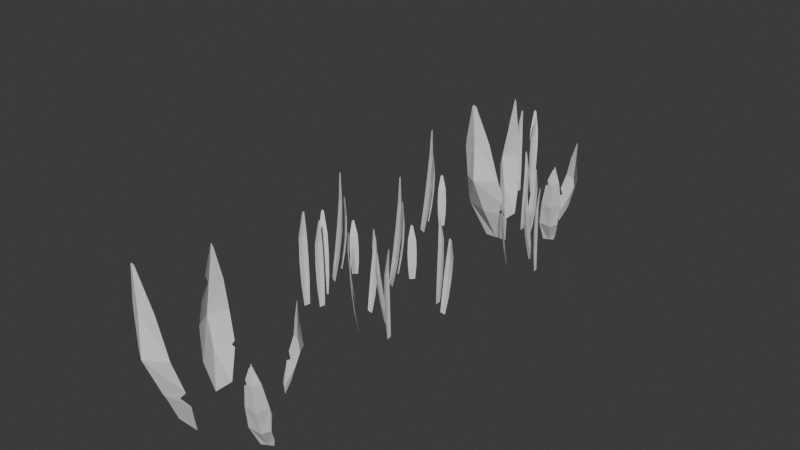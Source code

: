 # Source: grass.blend  (saved by Blender 4.1.24; exported with 4.5.12 LTS)
import bpy
from mathutils import Matrix  # noqa: F401  (used for matrix-valued properties, if any)

bpy.ops.wm.read_factory_settings(use_empty=True)
scene = bpy.context.scene
scene.name = 'Scene'

# ---- collections
col_collection = bpy.data.collections.new('Collection'); scene.collection.children.link(col_collection)
col_collection_2 = bpy.data.collections.new('Collection 2'); scene.collection.children.link(col_collection_2)
col_collection_3 = bpy.data.collections.new('Collection 3'); scene.collection.children.link(col_collection_3)

# ---- materials (node trees are filled in below, after node groups)
mat_material_001 = bpy.data.materials.new('Material.001')
mat_material_001.use_transparent_shadow = False
mat_material_003 = bpy.data.materials.new('Material.003')
mat_material_003.use_transparent_shadow = False
mat_material_004 = bpy.data.materials.new('Material.004')
mat_material_004.use_transparent_shadow = False
mat_material_005 = bpy.data.materials.new('Material.005')
mat_material_005.use_transparent_shadow = False

# ---- material node trees

# ---- world
world_world = bpy.data.worlds.new('World'); scene.world = world_world
world_world.use_nodes = True; world_world.node_tree.nodes.clear()
_N = world_world.node_tree.nodes; _L = world_world.node_tree.links
n0 = _N.new('ShaderNodeOutputWorld'); n0.name = 'World Output'; n0.location = (300, 300)
n1 = _N.new('ShaderNodeBackground'); n1.name = 'Background'; n1.location = (10, 300)
n1.inputs[0].default_value = (0.05088, 0.05088, 0.05088, 1.0)
_L.new(n1.outputs[0], n0.inputs[0])
n0.is_active_output = True
world_world.color = (0.05088, 0.05088, 0.05088)
world_world.use_sun_shadow = False
world_world.sun_shadow_jitter_overblur = 0.0

# ---- meshes
me_plane = bpy.data.meshes.new('Plane')
me_plane.from_pydata([(-1.0, -0.1381, 0.02194), (1.0, -0.02774, 0.03025), (-1.0, 0.1381, 0.02194), (1.0, 0.02774, 0.03025), (4.021e-09, -0.2461, 0.09198), (4.021e-09, 0.2461, 0.09198), (-0.5, -0.2674, 0.05642), (0.5, 0.1631, 0.05777), (-1.0, 0.0, 0.02194), (1.063, 0.0, 0.03025), (9.867e-09, 0.0, 0.2257), (-0.5, 0.0, 0.1587), (0.5, 0.0, 0.1335), (0.6559, -0.1209, 0.04919), (0.5, -0.01636, 0.1259), (0.3408, -0.1895, 0.06866), (-0.5455, 0.2557, 0.05328), (-0.5, 0.2234, 0.07327), (-0.453, 0.2654, 0.05976), (-1.035, -0.3982, -1.285), (-1.034, -0.4407, -1.215), (-0.9024, -0.4356, -1.341), (-0.6657, -0.5513, -1.424), (-0.667, -0.5545, -1.426), (-0.6824, -0.6548, -1.349), (-0.6669, -0.5545, -1.426), (-0.3871, -0.577, -1.481), (-0.2623, -0.6276, -1.508), (0.1416, -0.7445, -1.526), (-0.2914, -0.7757, -1.427), (-0.2595, -0.779, -1.258), (0.1216, -0.8443, -1.473), (0.3992, -0.8475, -1.478), (0.1339, -0.8487, -1.403), (0.09216, -0.8364, -1.347), (0.191, -0.8459, -1.38), (0.3801, -0.8502, -1.46), (0.4594, -0.8573, -1.504), (-0.6554, -0.6765, -1.177), (-1.033, -0.4831, -1.145), (-0.9602, 0.5191, -0.5165), (-0.9728, 0.4452, -0.608), (-0.6854, 0.6095, -0.5114), (-0.6325, 0.5988, -0.5891), (-0.5557, 0.6373, -0.5289), (-0.6545, 0.5415, -0.7296), (-0.6689, 0.3446, -0.8647), (-0.331, 0.6098, -0.8291), (-0.2941, 0.6629, -0.6045), (0.01493, 0.5563, -0.8335), (-0.3357, 0.4843, -0.8897), (-0.3357, 0.4843, -0.8897), (-0.3357, 0.4843, -0.8897), (-0.07216, 0.4252, -0.9172), (0.006749, 0.4328, -0.9132), (0.3562, 0.4995, -0.8652), (0.3708, 0.515, -0.8489), (0.3612, 0.5292, -0.8284), (0.03644, 0.6075, -0.6971), (-0.5968, 0.3566, -0.8791), (-0.9854, 0.3713, -0.6995), (-0.9101, -0.8852, -0.5014), (-0.9311, -0.8627, -0.306), (-0.4507, -1.008, -0.5894), (-0.3622, -1.063, -0.4703), (-0.2338, -1.063, -0.5896), (-0.3989, -1.108, -0.2206), (-0.4231, -0.9505, 0.1465), (0.1419, -1.293, -0.1412), (0.2035, -1.167, -0.5059), (0.7202, -1.221, -0.08719), (0.134, -1.17, 0.05664), (0.1339, -1.17, 0.05668), (0.134, -1.17, 0.05668), (0.5746, -1.111, 0.1484), (0.7065, -1.119, 0.136), (1.291, -1.17, 0.008445), (1.315, -1.177, -0.02833), (1.299, -1.179, -0.07006), (0.7561, -1.172, -0.3255), (-0.3024, -0.9803, 0.1561), (-0.9521, -0.8403, -0.1106)], [], [(12, 9, 3, 7), (11, 10, 5, 18, 17), (10, 12, 7, 5), (0, 6, 11, 8), (6, 4, 10, 11), (4, 15, 14, 12, 10), (14, 13, 1, 9, 12), (8, 11, 17, 16, 2), (19, 21, 22, 23, 24, 20), (23, 25, 26, 27, 29, 24), (27, 28, 31, 29), (29, 31, 33, 34, 30), (24, 29, 30, 38), (28, 37, 32, 31), (31, 32, 36, 35, 33), (20, 24, 38, 39), (40, 42, 43, 45, 41), (43, 44, 48, 47, 45), (41, 45, 46, 60), (45, 47, 50, 51, 59, 46), (48, 58, 49, 47), (47, 49, 54, 53, 52, 50), (49, 56, 55, 54), (58, 57, 56, 49), (61, 63, 64, 66, 62), (64, 65, 69, 68, 66), (62, 66, 67, 81), (66, 68, 71, 72, 80, 67), (69, 79, 70, 68), (68, 70, 75, 74, 73, 71), (70, 77, 76, 75), (79, 78, 77, 70)])
me_plane.polygons.foreach_set('material_index', [0, 0, 0, 0, 0, 0, 0, 0, 0, 0, 0, 0, 0, 0, 0, 0, 0, 0, 0, 0, 0, 0, 0, 0, 1, 1, 1, 1, 1, 1, 1, 1])
_uv = me_plane.uv_layers.new(name='UVMap')
_uv.uv.foreach_set('vector', [0.75, 0.5, 1.0, 0.5, 1.0, 1.0, 0.75, 1.0, 0.25, 0.5, 0.5, 0.5, 0.5, 1.0, 0.2735, 1.0, 0.25, 0.9177, 0.5, 0.5, 0.75, 0.5, 0.75, 1.0, 0.5, 1.0, 0.0, 0.0, 0.25, 0.0, 0.25, 0.5, 0.0, 0.5, 0.25, 0.0, 0.5, 0.0, 0.5, 0.5, 0.25, 0.5, 0.5, 0.0, 0.6704, 0.0, 0.75, 0.4498, 0.75, 0.5, 0.5, 0.5, 0.75, 0.4498, 0.828, 0.0, 1.0, 0.0, 1.0, 0.5, 0.75, 0.5, 0.0, 0.5, 0.25, 0.5, 0.25, 0.9177, 0.2272, 1.0, 0.0, 1.0, 0.0, 0.0, 0.0873, 0.0, 0.25, 0.1286, 0.25, 0.1287, 0.25, 0.5, 0.0, 0.5, 0.25, 0.1287, 0.25, 0.1286, 0.4179, 0.0, 0.5, 0.0, 0.5, 0.5, 0.25, 0.5, 0.5, 0.0, 0.75, 0.0, 0.75, 0.5, 0.5, 0.5, 0.5, 0.5, 0.75, 0.5, 0.75, 0.8201, 0.7182, 1.0, 0.5, 1.0, 0.25, 0.5, 0.5, 0.5, 0.5, 1.0, 0.25, 1.0, 0.75, 0.0, 1.0, 0.0, 1.0, 0.5, 0.75, 0.5, 0.75, 0.5, 1.0, 0.5, 1.0, 1.0, 0.8002, 1.0, 0.75, 0.8201, 0.0, 0.5, 0.25, 0.5, 0.25, 1.0, 0.0, 1.0, 0.0, 0.0, 0.2021, 0.0, 0.25, 0.1797, 0.25, 0.5, 0.0, 0.5, 0.25, 0.1797, 0.2995, 0.0, 0.5, 0.0, 0.5, 0.5, 0.25, 0.5, 0.0, 0.5, 0.25, 0.5, 0.25, 1.0, 0.0, 1.0, 0.25, 0.5, 0.5, 0.5, 0.5, 0.7981, 0.5, 0.7982, 0.3047, 1.0, 0.25, 1.0, 0.5, 0.0, 0.75, 0.0, 0.75, 0.5, 0.5, 0.5, 0.5, 0.5, 0.75, 0.5, 0.75, 1.0, 0.6929, 1.0, 0.5, 0.7982, 0.5, 0.7981, 0.75, 0.5, 1.0, 0.5, 1.0, 1.0, 0.75, 1.0, 0.75, 0.0, 1.0, 0.0, 1.0, 0.5, 0.75, 0.5, 0.0, 0.0, 0.2021, 0.0, 0.25, 0.1797, 0.25, 0.5, 0.0, 0.5, 0.25, 0.1797, 0.2995, 0.0, 0.5, 0.0, 0.5, 0.5, 0.25, 0.5, 0.0, 0.5, 0.25, 0.5, 0.25, 1.0, 0.0, 1.0, 0.25, 0.5, 0.5, 0.5, 0.5, 0.7981, 0.5, 0.7982, 0.3047, 1.0, 0.25, 1.0, 0.5, 0.0, 0.75, 0.0, 0.75, 0.5, 0.5, 0.5, 0.5, 0.5, 0.75, 0.5, 0.75, 1.0, 0.6929, 1.0, 0.5, 0.7982, 0.5, 0.7981, 0.75, 0.5, 1.0, 0.5, 1.0, 1.0, 0.75, 1.0, 0.75, 0.0, 1.0, 0.0, 1.0, 0.5, 0.75, 0.5])
me_plane.materials.append(mat_material_001)
me_plane.materials.append(mat_material_003)
me_plane.update()
me_plane_003 = bpy.data.meshes.new('Plane.003')
me_plane_003.from_pydata([(-0.1, -0.002779, 0.0007654), (0.1, -0.006763, 0.0), (-0.1, 0.002779, 0.0007654), (0.1, 0.006763, 0.0), (-2.057e-10, -0.0107, 0.004707), (-2.057e-10, 0.0107, 0.004707), (-0.05, 0.009472, 0.005343), (-0.05, -0.009472, 0.005343), (0.05, -0.009874, 0.003038), (0.05, 0.009874, 0.003038), (-0.1045, -2.184e-06, 0.0007654), (0.1, -2.184e-06, 0.0), (-2.709e-10, -2.184e-06, 0.006198), (-0.05, -2.184e-06, 0.006833), (0.05, -2.184e-06, 0.004528), (-0.03491, 0.03816, 0.004887), (0.1002, 0.03205, 0.002998), (-0.03499, 0.0408, 0.00047), (0.1, 0.03847, -0.007749), (0.03289, 0.03517, 0.01036), (0.03257, 0.04532, -0.006634), (-0.001168, 0.04609, -0.004223), (-0.0008857, 0.0371, 0.01083), (0.0666, 0.03352, 0.007861), (0.0663, 0.04289, -0.00783), (-0.03801, 0.03957, 0.002788), (0.1001, 0.03526, -0.002373), (0.03278, 0.04123, 0.002457), (-0.0009787, 0.04258, 0.003896), (0.0665, 0.03919, 0.0006079), (-0.06979, -0.01149, 0.03941), (0.1024, -0.02461, 0.03763), (-0.06979, -0.0108, 0.03396), (0.1024, -0.02294, 0.02437), (0.01676, -0.01377, 0.04436), (0.01678, -0.01113, 0.02339), (-0.02622, -0.008961, 0.02682), (-0.02624, -0.0136, 0.04585), (0.05965, -0.01815, 0.04199), (0.05966, -0.01571, 0.02263), (-0.07369, -0.01067, 0.03674), (0.1024, -0.02378, 0.03101), (0.01693, -0.01116, 0.03404), (-0.02607, -0.008841, 0.03627), (0.05982, -0.01564, 0.03248), (-0.06979, -0.1943, -0.07212), (0.1024, -0.1841, -0.06367), (-0.06979, -0.1977, -0.06785), (0.1024, -0.1925, -0.0533), (0.01676, -0.1897, -0.07512), (0.01678, -0.203, -0.05871), (-0.02622, -0.2031, -0.06277), (-0.02624, -0.1891, -0.07647), (0.05965, -0.1873, -0.07079), (0.05966, -0.1996, -0.05565), (-0.07369, -0.1964, -0.07028), (0.1024, -0.1883, -0.05849), (0.01693, -0.1974, -0.06774), (-0.02607, -0.1982, -0.07086), (0.05982, -0.1944, -0.06404), (-0.06979, -0.1528, -0.03964), (0.1024, -0.1307, -0.03703), (-0.06979, -0.1544, -0.0344), (0.1024, -0.1347, -0.02427), (0.01676, -0.1436, -0.04505), (0.01678, -0.1499, -0.02488), (-0.02622, -0.1552, -0.02774), (-0.02624, -0.1496, -0.0456), (0.05965, -0.1374, -0.04229), (0.05966, -0.1433, -0.02367), (-0.07369, -0.1541, -0.03716), (0.1024, -0.1327, -0.03065), (0.01693, -0.148, -0.03535), (-0.02607, -0.1536, -0.03706), (0.05982, -0.1416, -0.03338), (-0.1, -0.168, 0.006994), (0.1, -0.164, 0.007041), (-0.1, -0.1735, 0.00798), (0.1, -0.1773, 0.00944), (1.676e-08, -0.1609, 0.001711), (1.676e-08, -0.182, 0.005505), (-0.05, -0.1809, 0.004662), (-0.05, -0.1622, 0.001302), (0.05, -0.1614, 0.003499), (0.05, -0.1809, 0.007002), (-0.1045, -0.1707, 0.007487), (0.1, -0.1706, 0.00824), (1.676e-08, -0.1717, 0.00214), (-0.05, -0.1718, 0.001515), (0.05, -0.1714, 0.003783), (-0.1, -0.164, -0.1811), (0.1, -0.1601, -0.1797), (-0.1, -0.1695, -0.1819), (0.1, -0.1735, -0.1818), (1.796e-08, -0.1555, -0.1838), (1.835e-08, -0.1767, -0.187), (-0.05, -0.1754, -0.1875), (-0.05, -0.1567, -0.1846), (0.05, -0.1566, -0.1823), (0.05, -0.1761, -0.1853), (-0.1045, -0.1667, -0.1815), (0.1, -0.1668, -0.1808), (1.826e-08, -0.1659, -0.1869), (-0.05, -0.1658, -0.1875), (0.05, -0.1661, -0.1852), (-0.1135, -0.1746, -0.2153), (0.1048, -0.1705, -0.2138), (-0.1135, -0.1806, -0.2162), (0.1048, -0.1851, -0.216), (-0.004335, -0.1654, -0.2182), (-0.004335, -0.1885, -0.2218), (-0.05891, -0.1871, -0.2223), (-0.05891, -0.1667, -0.2191), (0.05024, -0.1666, -0.2165), (0.05024, -0.1879, -0.2198), (-0.1184, -0.1776, -0.2157), (0.1048, -0.1778, -0.2149), (-0.004335, -0.1767, -0.2216), (-0.05891, -0.1766, -0.2223), (0.05024, -0.177, -0.2198), (-0.1, -0.1283, -0.2122), (0.1, -0.1301, -0.2159), (-0.1, -0.125, -0.2078), (0.1, -0.122, -0.2051), (2.739e-08, -0.1362, -0.2162), (2.535e-08, -0.1234, -0.1991), (-0.05, -0.1246, -0.1997), (-0.05, -0.136, -0.2148), (0.05, -0.1344, -0.2165), (0.05, -0.1226, -0.2008), (-0.1045, -0.1267, -0.21), (0.1, -0.1261, -0.2105), (2.62e-08, -0.131, -0.2068), (-0.05, -0.1315, -0.2064), (0.05, -0.1297, -0.2078), (-0.152, 0.01188, -0.1129), (0.1039, -0.005706, -0.1217), (-0.1519, 0.01548, -0.1202), (0.104, 0.003059, -0.1395), (-0.02333, 0.00627, -0.107), (-0.0233, 0.02013, -0.1352), (-0.0872, 0.02152, -0.1293), (-0.08723, 0.005791, -0.1048), (0.04041, 0.001267, -0.1124), (0.04044, 0.01406, -0.1385), (-0.1577, 0.01432, -0.1162), (0.1039, -0.001325, -0.1306), (-0.02308, 0.01493, -0.1202), (-0.08698, 0.01712, -0.116), (0.04066, 0.009398, -0.1246), (-0.03491, 0.03686, -0.1066), (0.1002, 0.04028, -0.112), (-0.03499, 0.04044, -0.1029), (0.1, 0.04898, -0.103), (0.03289, 0.03236, -0.1109), (0.03257, 0.04611, -0.09665), (-0.001168, 0.04358, -0.09654), (-0.0008856, 0.0314, -0.1092), (0.0666, 0.0352, -0.1118), (0.0663, 0.0479, -0.09868), (-0.03801, 0.03852, -0.1047), (0.1001, 0.04463, -0.1075), (0.03278, 0.03841, -0.103), (-0.0009787, 0.03666, -0.102), (0.0665, 0.04072, -0.1045), (-0.06979, 0.05817, -0.1455), (0.1024, 0.04505, -0.1473), (-0.06979, 0.05886, -0.151), (0.1024, 0.04672, -0.1605), (0.01676, 0.05589, -0.1405), (0.01678, 0.05853, -0.1615), (-0.02622, 0.0607, -0.1581), (-0.02624, 0.05606, -0.1391), (0.05965, 0.05151, -0.1429), (0.05966, 0.05395, -0.1623), (-0.07369, 0.05899, -0.1482), (0.1024, 0.04589, -0.1539), (0.01693, 0.0585, -0.1509), (-0.02607, 0.06082, -0.1486), (0.05982, 0.05402, -0.1524), (-0.06979, -0.07887, -0.1127), (0.1024, -0.05683, -0.1101), (-0.06979, -0.08051, -0.1074), (0.1024, -0.06083, -0.09732), (0.01676, -0.0697, -0.1181), (0.01678, -0.07602, -0.09793), (-0.02622, -0.08124, -0.1008), (-0.02624, -0.07564, -0.1187), (0.05965, -0.0635, -0.1153), (0.05966, -0.06933, -0.09673), (-0.07369, -0.08014, -0.1102), (0.1024, -0.05883, -0.1037), (0.01693, -0.0741, -0.1084), (-0.02607, -0.07968, -0.1101), (0.05982, -0.06765, -0.1064), (-0.06979, -0.1204, -0.1452), (0.1024, -0.1101, -0.1367), (-0.06979, -0.1238, -0.1409), (0.1024, -0.1186, -0.1264), (0.01676, -0.1158, -0.1482), (0.01678, -0.1291, -0.1318), (-0.02622, -0.1292, -0.1358), (-0.02624, -0.1152, -0.1495), (0.05965, -0.1133, -0.1438), (0.05966, -0.1256, -0.1287), (-0.07369, -0.1225, -0.1433), (0.1024, -0.1144, -0.1315), (0.01693, -0.1235, -0.1408), (-0.02607, -0.1243, -0.1439), (0.05982, -0.1205, -0.1371), (-0.06979, -0.1043, -0.08254), (0.1024, -0.1175, -0.08431), (-0.06979, -0.1037, -0.08799), (0.1024, -0.1158, -0.09757), (0.01676, -0.1066, -0.07758), (0.01678, -0.104, -0.09855), (-0.02622, -0.1018, -0.09512), (-0.02624, -0.1065, -0.0761), (0.05965, -0.111, -0.07995), (0.05966, -0.1086, -0.09931), (-0.07369, -0.1035, -0.0852), (0.1024, -0.1166, -0.09094), (0.01693, -0.104, -0.0879), (-0.02607, -0.1017, -0.08567), (0.05982, -0.1085, -0.08947), (-0.03491, -0.0269, -0.2191), (0.1002, -0.02348, -0.2245), (-0.03499, -0.02332, -0.2154), (0.1, -0.01478, -0.2155), (0.03289, -0.0314, -0.2234), (0.03257, -0.01765, -0.2092), (-0.001168, -0.02017, -0.2091), (-0.0008857, -0.03235, -0.2217), (0.0666, -0.02855, -0.2244), (0.0663, -0.01586, -0.2112), (-0.03801, -0.02524, -0.2172), (0.1001, -0.01913, -0.22), (0.03278, -0.02535, -0.2155), (-0.0009787, -0.02709, -0.2146), (0.0665, -0.02304, -0.217), (-0.06979, -0.005586, -0.258), (0.1024, -0.01871, -0.2598), (-0.06979, -0.004899, -0.2635), (0.1024, -0.01704, -0.2731), (0.01676, -0.007867, -0.2531), (0.01678, -0.005224, -0.274), (-0.02622, -0.003055, -0.2706), (-0.02624, -0.007698, -0.2516), (0.05965, -0.01224, -0.2554), (0.05966, -0.009805, -0.2748), (-0.07369, -0.004767, -0.2607), (0.1024, -0.01787, -0.2664), (0.01693, -0.005255, -0.2634), (-0.02607, -0.002935, -0.2612), (0.05982, -0.009735, -0.265), (-0.152, -0.05188, -0.2254), (0.1039, -0.06946, -0.2342), (-0.1519, -0.04828, -0.2327), (0.104, -0.0607, -0.252), (-0.02333, -0.05749, -0.2195), (-0.0233, -0.04363, -0.2477), (-0.0872, -0.04224, -0.2418), (-0.08723, -0.05797, -0.2174), (0.04041, -0.06249, -0.225), (0.04044, -0.0497, -0.251), (-0.1577, -0.04944, -0.2287), (0.1039, -0.06508, -0.2431), (-0.02308, -0.04882, -0.2328), (-0.08698, -0.04664, -0.2285), (0.04066, -0.05436, -0.2371)], [], [(14, 11, 3, 9), (13, 12, 5, 6), (10, 13, 6, 2), (12, 14, 9, 5), (4, 8, 14, 12), (0, 7, 13, 10), (7, 4, 12, 13), (8, 1, 11, 14), (29, 26, 18, 24), (28, 27, 20, 21), (25, 28, 21, 17), (27, 29, 24, 20), (19, 23, 29, 27), (15, 22, 28, 25), (22, 19, 27, 28), (23, 16, 26, 29), (44, 41, 33, 39), (43, 42, 35, 36), (40, 43, 36, 32), (42, 44, 39, 35), (34, 38, 44, 42), (30, 37, 43, 40), (37, 34, 42, 43), (38, 31, 41, 44), (59, 56, 48, 54), (58, 57, 50, 51), (55, 58, 51, 47), (57, 59, 54, 50), (49, 53, 59, 57), (45, 52, 58, 55), (52, 49, 57, 58), (53, 46, 56, 59), (74, 71, 63, 69), (73, 72, 65, 66), (70, 73, 66, 62), (72, 74, 69, 65), (64, 68, 74, 72), (60, 67, 73, 70), (67, 64, 72, 73), (68, 61, 71, 74), (89, 86, 78, 84), (88, 87, 80, 81), (85, 88, 81, 77), (87, 89, 84, 80), (79, 83, 89, 87), (75, 82, 88, 85), (82, 79, 87, 88), (83, 76, 86, 89), (104, 101, 93, 99), (103, 102, 95, 96), (100, 103, 96, 92), (102, 104, 99, 95), (94, 98, 104, 102), (90, 97, 103, 100), (97, 94, 102, 103), (98, 91, 101, 104), (119, 116, 108, 114), (118, 117, 110, 111), (115, 118, 111, 107), (117, 119, 114, 110), (109, 113, 119, 117), (105, 112, 118, 115), (112, 109, 117, 118), (113, 106, 116, 119), (134, 131, 123, 129), (133, 132, 125, 126), (130, 133, 126, 122), (132, 134, 129, 125), (124, 128, 134, 132), (120, 127, 133, 130), (127, 124, 132, 133), (128, 121, 131, 134), (149, 146, 138, 144), (148, 147, 140, 141), (145, 148, 141, 137), (147, 149, 144, 140), (139, 143, 149, 147), (135, 142, 148, 145), (142, 139, 147, 148), (143, 136, 146, 149), (164, 161, 153, 159), (163, 162, 155, 156), (160, 163, 156, 152), (162, 164, 159, 155), (154, 158, 164, 162), (150, 157, 163, 160), (157, 154, 162, 163), (158, 151, 161, 164), (179, 176, 168, 174), (178, 177, 170, 171), (175, 178, 171, 167), (177, 179, 174, 170), (169, 173, 179, 177), (165, 172, 178, 175), (172, 169, 177, 178), (173, 166, 176, 179), (194, 191, 183, 189), (193, 192, 185, 186), (190, 193, 186, 182), (192, 194, 189, 185), (184, 188, 194, 192), (180, 187, 193, 190), (187, 184, 192, 193), (188, 181, 191, 194), (209, 206, 198, 204), (208, 207, 200, 201), (205, 208, 201, 197), (207, 209, 204, 200), (199, 203, 209, 207), (195, 202, 208, 205), (202, 199, 207, 208), (203, 196, 206, 209), (224, 221, 213, 219), (223, 222, 215, 216), (220, 223, 216, 212), (222, 224, 219, 215), (214, 218, 224, 222), (210, 217, 223, 220), (217, 214, 222, 223), (218, 211, 221, 224), (239, 236, 228, 234), (238, 237, 230, 231), (235, 238, 231, 227), (237, 239, 234, 230), (229, 233, 239, 237), (225, 232, 238, 235), (232, 229, 237, 238), (233, 226, 236, 239), (254, 251, 243, 249), (253, 252, 245, 246), (250, 253, 246, 242), (252, 254, 249, 245), (244, 248, 254, 252), (240, 247, 253, 250), (247, 244, 252, 253), (248, 241, 251, 254), (269, 266, 258, 264), (268, 267, 260, 261), (265, 268, 261, 257), (267, 269, 264, 260), (259, 263, 269, 267), (255, 262, 268, 265), (262, 259, 267, 268), (263, 256, 266, 269)])
_uv = me_plane_003.uv_layers.new(name='UVMap')
_uv.uv.foreach_set('vector', [0.75, 0.5, 1.0, 0.5, 1.0, 1.0, 0.75, 1.0, 0.25, 0.5, 0.5, 0.5, 0.5, 1.0, 0.25, 1.0, 0.0, 0.5, 0.25, 0.5, 0.25, 1.0, 0.0, 1.0, 0.5, 0.5, 0.75, 0.5, 0.75, 1.0, 0.5, 1.0, 0.5, 0.0, 0.75, 0.0, 0.75, 0.5, 0.5, 0.5, 0.0, 0.0, 0.25, 0.0, 0.25, 0.5, 0.0, 0.5, 0.25, 0.0, 0.5, 0.0, 0.5, 0.5, 0.25, 0.5, 0.75, 0.0, 1.0, 0.0, 1.0, 0.5, 0.75, 0.5, 0.75, 0.5, 1.0, 0.5, 1.0, 1.0, 0.75, 1.0, 0.25, 0.5, 0.5, 0.5, 0.5, 1.0, 0.25, 1.0, 0.0, 0.5, 0.25, 0.5, 0.25, 1.0, 0.0, 1.0, 0.5, 0.5, 0.75, 0.5, 0.75, 1.0, 0.5, 1.0, 0.5, 0.0, 0.75, 0.0, 0.75, 0.5, 0.5, 0.5, 0.0, 0.0, 0.25, 0.0, 0.25, 0.5, 0.0, 0.5, 0.25, 0.0, 0.5, 0.0, 0.5, 0.5, 0.25, 0.5, 0.75, 0.0, 1.0, 0.0, 1.0, 0.5, 0.75, 0.5, 0.75, 0.5, 1.0, 0.5, 1.0, 1.0, 0.75, 1.0, 0.25, 0.5, 0.5, 0.5, 0.5, 1.0, 0.25, 1.0, 0.0, 0.5, 0.25, 0.5, 0.25, 1.0, 0.0, 1.0, 0.5, 0.5, 0.75, 0.5, 0.75, 1.0, 0.5, 1.0, 0.5, 0.0, 0.75, 0.0, 0.75, 0.5, 0.5, 0.5, 0.0, 0.0, 0.25, 0.0, 0.25, 0.5, 0.0, 0.5, 0.25, 0.0, 0.5, 0.0, 0.5, 0.5, 0.25, 0.5, 0.75, 0.0, 1.0, 0.0, 1.0, 0.5, 0.75, 0.5, 0.75, 0.5, 1.0, 0.5, 1.0, 1.0, 0.75, 1.0, 0.25, 0.5, 0.5, 0.5, 0.5, 1.0, 0.25, 1.0, 0.0, 0.5, 0.25, 0.5, 0.25, 1.0, 0.0, 1.0, 0.5, 0.5, 0.75, 0.5, 0.75, 1.0, 0.5, 1.0, 0.5, 0.0, 0.75, 0.0, 0.75, 0.5, 0.5, 0.5, 0.0, 0.0, 0.25, 0.0, 0.25, 0.5, 0.0, 0.5, 0.25, 0.0, 0.5, 0.0, 0.5, 0.5, 0.25, 0.5, 0.75, 0.0, 1.0, 0.0, 1.0, 0.5, 0.75, 0.5, 0.75, 0.5, 1.0, 0.5, 1.0, 1.0, 0.75, 1.0, 0.25, 0.5, 0.5, 0.5, 0.5, 1.0, 0.25, 1.0, 0.0, 0.5, 0.25, 0.5, 0.25, 1.0, 0.0, 1.0, 0.5, 0.5, 0.75, 0.5, 0.75, 1.0, 0.5, 1.0, 0.5, 0.0, 0.75, 0.0, 0.75, 0.5, 0.5, 0.5, 0.0, 0.0, 0.25, 0.0, 0.25, 0.5, 0.0, 0.5, 0.25, 0.0, 0.5, 0.0, 0.5, 0.5, 0.25, 0.5, 0.75, 0.0, 1.0, 0.0, 1.0, 0.5, 0.75, 0.5, 0.75, 0.5, 1.0, 0.5, 1.0, 1.0, 0.75, 1.0, 0.25, 0.5, 0.5, 0.5, 0.5, 1.0, 0.25, 1.0, 0.0, 0.5, 0.25, 0.5, 0.25, 1.0, 0.0, 1.0, 0.5, 0.5, 0.75, 0.5, 0.75, 1.0, 0.5, 1.0, 0.5, 0.0, 0.75, 0.0, 0.75, 0.5, 0.5, 0.5, 0.0, 0.0, 0.25, 0.0, 0.25, 0.5, 0.0, 0.5, 0.25, 0.0, 0.5, 0.0, 0.5, 0.5, 0.25, 0.5, 0.75, 0.0, 1.0, 0.0, 1.0, 0.5, 0.75, 0.5, 0.75, 0.5, 1.0, 0.5, 1.0, 1.0, 0.75, 1.0, 0.25, 0.5, 0.5, 0.5, 0.5, 1.0, 0.25, 1.0, 0.0, 0.5, 0.25, 0.5, 0.25, 1.0, 0.0, 1.0, 0.5, 0.5, 0.75, 0.5, 0.75, 1.0, 0.5, 1.0, 0.5, 0.0, 0.75, 0.0, 0.75, 0.5, 0.5, 0.5, 0.0, 0.0, 0.25, 0.0, 0.25, 0.5, 0.0, 0.5, 0.25, 0.0, 0.5, 0.0, 0.5, 0.5, 0.25, 0.5, 0.75, 0.0, 1.0, 0.0, 1.0, 0.5, 0.75, 0.5, 0.75, 0.5, 1.0, 0.5, 1.0, 1.0, 0.75, 1.0, 0.25, 0.5, 0.5, 0.5, 0.5, 1.0, 0.25, 1.0, 0.0, 0.5, 0.25, 0.5, 0.25, 1.0, 0.0, 1.0, 0.5, 0.5, 0.75, 0.5, 0.75, 1.0, 0.5, 1.0, 0.5, 0.0, 0.75, 0.0, 0.75, 0.5, 0.5, 0.5, 0.0, 0.0, 0.25, 0.0, 0.25, 0.5, 0.0, 0.5, 0.25, 0.0, 0.5, 0.0, 0.5, 0.5, 0.25, 0.5, 0.75, 0.0, 1.0, 0.0, 1.0, 0.5, 0.75, 0.5, 0.75, 0.5, 1.0, 0.5, 1.0, 1.0, 0.75, 1.0, 0.25, 0.5, 0.5, 0.5, 0.5, 1.0, 0.25, 1.0, 0.0, 0.5, 0.25, 0.5, 0.25, 1.0, 0.0, 1.0, 0.5, 0.5, 0.75, 0.5, 0.75, 1.0, 0.5, 1.0, 0.5, 0.0, 0.75, 0.0, 0.75, 0.5, 0.5, 0.5, 0.0, 0.0, 0.25, 0.0, 0.25, 0.5, 0.0, 0.5, 0.25, 0.0, 0.5, 0.0, 0.5, 0.5, 0.25, 0.5, 0.75, 0.0, 1.0, 0.0, 1.0, 0.5, 0.75, 0.5, 0.75, 0.5, 1.0, 0.5, 1.0, 1.0, 0.75, 1.0, 0.25, 0.5, 0.5, 0.5, 0.5, 1.0, 0.25, 1.0, 0.0, 0.5, 0.25, 0.5, 0.25, 1.0, 0.0, 1.0, 0.5, 0.5, 0.75, 0.5, 0.75, 1.0, 0.5, 1.0, 0.5, 0.0, 0.75, 0.0, 0.75, 0.5, 0.5, 0.5, 0.0, 0.0, 0.25, 0.0, 0.25, 0.5, 0.0, 0.5, 0.25, 0.0, 0.5, 0.0, 0.5, 0.5, 0.25, 0.5, 0.75, 0.0, 1.0, 0.0, 1.0, 0.5, 0.75, 0.5, 0.75, 0.5, 1.0, 0.5, 1.0, 1.0, 0.75, 1.0, 0.25, 0.5, 0.5, 0.5, 0.5, 1.0, 0.25, 1.0, 0.0, 0.5, 0.25, 0.5, 0.25, 1.0, 0.0, 1.0, 0.5, 0.5, 0.75, 0.5, 0.75, 1.0, 0.5, 1.0, 0.5, 0.0, 0.75, 0.0, 0.75, 0.5, 0.5, 0.5, 0.0, 0.0, 0.25, 0.0, 0.25, 0.5, 0.0, 0.5, 0.25, 0.0, 0.5, 0.0, 0.5, 0.5, 0.25, 0.5, 0.75, 0.0, 1.0, 0.0, 1.0, 0.5, 0.75, 0.5, 0.75, 0.5, 1.0, 0.5, 1.0, 1.0, 0.75, 1.0, 0.25, 0.5, 0.5, 0.5, 0.5, 1.0, 0.25, 1.0, 0.0, 0.5, 0.25, 0.5, 0.25, 1.0, 0.0, 1.0, 0.5, 0.5, 0.75, 0.5, 0.75, 1.0, 0.5, 1.0, 0.5, 0.0, 0.75, 0.0, 0.75, 0.5, 0.5, 0.5, 0.0, 0.0, 0.25, 0.0, 0.25, 0.5, 0.0, 0.5, 0.25, 0.0, 0.5, 0.0, 0.5, 0.5, 0.25, 0.5, 0.75, 0.0, 1.0, 0.0, 1.0, 0.5, 0.75, 0.5, 0.75, 0.5, 1.0, 0.5, 1.0, 1.0, 0.75, 1.0, 0.25, 0.5, 0.5, 0.5, 0.5, 1.0, 0.25, 1.0, 0.0, 0.5, 0.25, 0.5, 0.25, 1.0, 0.0, 1.0, 0.5, 0.5, 0.75, 0.5, 0.75, 1.0, 0.5, 1.0, 0.5, 0.0, 0.75, 0.0, 0.75, 0.5, 0.5, 0.5, 0.0, 0.0, 0.25, 0.0, 0.25, 0.5, 0.0, 0.5, 0.25, 0.0, 0.5, 0.0, 0.5, 0.5, 0.25, 0.5, 0.75, 0.0, 1.0, 0.0, 1.0, 0.5, 0.75, 0.5, 0.75, 0.5, 1.0, 0.5, 1.0, 1.0, 0.75, 1.0, 0.25, 0.5, 0.5, 0.5, 0.5, 1.0, 0.25, 1.0, 0.0, 0.5, 0.25, 0.5, 0.25, 1.0, 0.0, 1.0, 0.5, 0.5, 0.75, 0.5, 0.75, 1.0, 0.5, 1.0, 0.5, 0.0, 0.75, 0.0, 0.75, 0.5, 0.5, 0.5, 0.0, 0.0, 0.25, 0.0, 0.25, 0.5, 0.0, 0.5, 0.25, 0.0, 0.5, 0.0, 0.5, 0.5, 0.25, 0.5, 0.75, 0.0, 1.0, 0.0, 1.0, 0.5, 0.75, 0.5, 0.75, 0.5, 1.0, 0.5, 1.0, 1.0, 0.75, 1.0, 0.25, 0.5, 0.5, 0.5, 0.5, 1.0, 0.25, 1.0, 0.0, 0.5, 0.25, 0.5, 0.25, 1.0, 0.0, 1.0, 0.5, 0.5, 0.75, 0.5, 0.75, 1.0, 0.5, 1.0, 0.5, 0.0, 0.75, 0.0, 0.75, 0.5, 0.5, 0.5, 0.0, 0.0, 0.25, 0.0, 0.25, 0.5, 0.0, 0.5, 0.25, 0.0, 0.5, 0.0, 0.5, 0.5, 0.25, 0.5, 0.75, 0.0, 1.0, 0.0, 1.0, 0.5, 0.75, 0.5, 0.75, 0.5, 1.0, 0.5, 1.0, 1.0, 0.75, 1.0, 0.25, 0.5, 0.5, 0.5, 0.5, 1.0, 0.25, 1.0, 0.0, 0.5, 0.25, 0.5, 0.25, 1.0, 0.0, 1.0, 0.5, 0.5, 0.75, 0.5, 0.75, 1.0, 0.5, 1.0, 0.5, 0.0, 0.75, 0.0, 0.75, 0.5, 0.5, 0.5, 0.0, 0.0, 0.25, 0.0, 0.25, 0.5, 0.0, 0.5, 0.25, 0.0, 0.5, 0.0, 0.5, 0.5, 0.25, 0.5, 0.75, 0.0, 1.0, 0.0, 1.0, 0.5, 0.75, 0.5, 0.75, 0.5, 1.0, 0.5, 1.0, 1.0, 0.75, 1.0, 0.25, 0.5, 0.5, 0.5, 0.5, 1.0, 0.25, 1.0, 0.0, 0.5, 0.25, 0.5, 0.25, 1.0, 0.0, 1.0, 0.5, 0.5, 0.75, 0.5, 0.75, 1.0, 0.5, 1.0, 0.5, 0.0, 0.75, 0.0, 0.75, 0.5, 0.5, 0.5, 0.0, 0.0, 0.25, 0.0, 0.25, 0.5, 0.0, 0.5, 0.25, 0.0, 0.5, 0.0, 0.5, 0.5, 0.25, 0.5, 0.75, 0.0, 1.0, 0.0, 1.0, 0.5, 0.75, 0.5, 0.75, 0.5, 1.0, 0.5, 1.0, 1.0, 0.75, 1.0, 0.25, 0.5, 0.5, 0.5, 0.5, 1.0, 0.25, 1.0, 0.0, 0.5, 0.25, 0.5, 0.25, 1.0, 0.0, 1.0, 0.5, 0.5, 0.75, 0.5, 0.75, 1.0, 0.5, 1.0, 0.5, 0.0, 0.75, 0.0, 0.75, 0.5, 0.5, 0.5, 0.0, 0.0, 0.25, 0.0, 0.25, 0.5, 0.0, 0.5, 0.25, 0.0, 0.5, 0.0, 0.5, 0.5, 0.25, 0.5, 0.75, 0.0, 1.0, 0.0, 1.0, 0.5, 0.75, 0.5])
me_plane_003.update()
me_plane_024 = bpy.data.meshes.new('Plane.024')
me_plane_024.from_pydata([(-1.0, -0.1381, 0.02194), (1.0, -0.02774, 0.03025), (-1.0, 0.1381, 0.02194), (1.0, 0.02774, 0.03025), (4.021e-09, -0.2461, 0.09198), (4.021e-09, 0.2461, 0.09198), (-0.5, -0.2674, 0.05642), (0.5, 0.1631, 0.05777), (-1.0, 0.0, 0.02194), (1.063, 0.0, 0.03025), (9.867e-09, 0.0, 0.2257), (-0.5, 0.0, 0.1587), (0.5, 0.0, 0.1335), (0.6559, -0.1209, 0.04919), (0.5, -0.01636, 0.1259), (0.3408, -0.1895, 0.06866), (-0.5455, 0.2557, 0.05328), (-0.5, 0.2234, 0.07327), (-0.453, 0.2654, 0.05976), (-1.035, -0.1838, -0.9488), (-1.034, -0.2263, -0.8787), (-0.9024, -0.2211, -1.004), (-0.6657, -0.3369, -1.088), (-0.667, -0.34, -1.09), (-0.6824, -0.4404, -1.012), (-0.6669, -0.34, -1.09), (-0.3871, -0.3625, -1.144), (-0.2623, -0.4132, -1.171), (0.1416, -0.53, -1.189), (-0.2914, -0.5613, -1.09), (-0.2595, -0.5645, -0.9217), (0.1216, -0.6299, -1.136), (0.3992, -0.6331, -1.141), (0.1339, -0.6343, -1.067), (0.09216, -0.622, -1.011), (0.191, -0.6314, -1.044), (0.3801, -0.6358, -1.124), (0.4594, -0.6428, -1.167), (-0.6554, -0.4621, -0.8404), (-1.033, -0.2687, -0.8087), (-0.9602, 0.5191, -0.5165), (-0.9728, 0.4452, -0.608), (-0.6854, 0.6095, -0.5114), (-0.6325, 0.5988, -0.5891), (-0.5557, 0.6373, -0.5289), (-0.6545, 0.5415, -0.7296), (-0.6689, 0.3446, -0.8647), (-0.331, 0.6098, -0.8291), (-0.2941, 0.6629, -0.6045), (0.01493, 0.5563, -0.8335), (-0.3357, 0.4843, -0.8897), (-0.3357, 0.4843, -0.8897), (-0.3357, 0.4843, -0.8897), (-0.07216, 0.4252, -0.9172), (0.006749, 0.4328, -0.9132), (0.3562, 0.4995, -0.8652), (0.3708, 0.515, -0.8489), (0.3612, 0.5292, -0.8284), (0.03644, 0.6075, -0.6971), (-0.5968, 0.3566, -0.8791), (-0.9854, 0.3713, -0.6995), (-0.9101, -0.8852, -0.5014), (-0.9311, -0.8627, -0.306), (-0.4507, -1.008, -0.5894), (-0.3622, -1.063, -0.4703), (-0.2338, -1.063, -0.5896), (-0.3989, -1.108, -0.2206), (-0.4231, -0.9505, 0.1465), (0.1419, -1.293, -0.1412), (0.2035, -1.167, -0.5059), (0.7202, -1.221, -0.08719), (0.134, -1.17, 0.05664), (0.1339, -1.17, 0.05668), (0.134, -1.17, 0.05668), (0.5746, -1.111, 0.1484), (0.7065, -1.119, 0.136), (1.291, -1.17, 0.008445), (1.315, -1.177, -0.02833), (1.299, -1.179, -0.07006), (0.7561, -1.172, -0.3255), (-0.3024, -0.9803, 0.1561), (-0.9521, -0.8403, -0.1106), (0.3285, -0.2553, -0.3828), (-1.017, -0.2821, -0.3776), (0.3285, -0.2179, -0.3828), (-1.017, -0.1911, -0.3776), (-0.3444, -0.3086, -0.4093), (-0.3444, -0.1647, -0.4093), (-0.007941, -0.1729, -0.4136), (-0.007941, -0.3004, -0.4136), (-0.6808, -0.3031, -0.3981), (-0.6808, -0.1702, -0.3981), (0.359, -0.2366, -0.3828), (-1.017, -0.2366, -0.3776), (-0.3444, -0.2366, -0.4193), (-0.007941, -0.2366, -0.4236), (-0.6808, -0.2366, -0.4081), (-0.1095, 0.02016, -0.4105), (-1.019, -0.02097, -0.3978), (-0.1089, 0.03792, -0.3808), (-1.017, 0.02223, -0.3255), (-0.5657, -6.959e-06, -0.4473), (-0.5635, 0.06832, -0.333), (-0.3365, 0.0735, -0.3492), (-0.3384, 0.01299, -0.4505), (-0.7925, -0.01109, -0.4305), (-0.7905, 0.05199, -0.3249), (-0.08865, 0.0296, -0.3964), (-1.018, 0.0006238, -0.3616), (-0.5649, 0.04081, -0.3941), (-0.3378, 0.0499, -0.4038), (-0.7918, 0.02711, -0.3817), (0.1252, -0.314, -0.6428), (-1.033, -0.4023, -0.6308), (0.1252, -0.3093, -0.6061), (-1.033, -0.391, -0.5416), (-0.4571, -0.3293, -0.6761), (-0.4573, -0.3115, -0.535), (-0.1679, -0.2969, -0.5581), (-0.1678, -0.3282, -0.6861), (-0.7457, -0.3588, -0.6602), (-0.7459, -0.3423, -0.5299), (0.1515, -0.3085, -0.6248), (-1.033, -0.3966, -0.5862), (-0.4583, -0.3117, -0.6067), (-0.1689, -0.2961, -0.6217), (-0.7469, -0.3419, -0.5961), (0.6781, -1.187, 0.7369), (-1.044, -1.305, 0.7964), (0.678, -1.162, 0.7862), (-1.044, -1.246, 0.9163), (-0.1874, -1.224, 0.6975), (-0.1876, -1.131, 0.8871), (0.2424, -1.122, 0.8477), (0.2426, -1.228, 0.6829), (-0.6163, -1.258, 0.7341), (-0.6165, -1.172, 0.9093), (0.717, -1.17, 0.7595), (-1.044, -1.275, 0.8563), (-0.1891, -1.166, 0.7865), (0.2409, -1.151, 0.7579), (-0.618, -1.203, 0.8159), (-0.1095, -1.019, 0.6946), (-1.019, -0.9955, 0.731), (-0.1089, -0.9945, 0.6697), (-1.017, -0.937, 0.6704), (-0.5657, -1.049, 0.7237), (-0.5635, -0.9563, 0.6279), (-0.3365, -0.9733, 0.6271), (-0.3384, -1.055, 0.712), (-0.7925, -1.03, 0.73), (-0.7905, -0.9442, 0.6416), (-0.08865, -1.007, 0.6819), (-1.018, -0.9662, 0.7007), (-0.5649, -1.008, 0.6704), (-0.3378, -1.02, 0.6642), (-0.7918, -0.9925, 0.6804), (0.1252, -0.8751, 0.9566), (-1.033, -0.9634, 0.9685), (0.1252, -0.8705, 0.9933), (-1.033, -0.9522, 1.058), (-0.4571, -0.8905, 0.9232), (-0.4573, -0.8727, 1.064), (-0.1679, -0.8581, 1.041), (-0.1678, -0.8893, 0.9133), (-0.7457, -0.9199, 0.9392), (-0.7459, -0.9035, 1.069), (0.1515, -0.8696, 0.9745), (-1.033, -0.9578, 1.013), (-0.4583, -0.8729, 0.9927), (-0.1689, -0.8573, 0.9777), (-0.7469, -0.903, 1.003), (0.3285, 1.084, 0.3025), (-1.017, 1.11, 0.2933), (0.3285, 1.047, 0.3082), (-1.017, 1.02, 0.3072), (-0.3444, 1.141, 0.3206), (-0.3444, 0.9987, 0.3425), (-0.007941, 1.008, 0.3455), (-0.007941, 1.133, 0.326), (-0.6808, 1.134, 0.3103), (-0.6808, 1.002, 0.3306), (0.359, 1.066, 0.3053), (-1.017, 1.065, 0.3003), (-0.3444, 1.071, 0.3415), (-0.007941, 1.072, 0.3457), (-0.6808, 1.07, 0.3304), (0.4193, 1.013, 0.5325), (-1.05, 1.041, 0.5225), (0.4193, 0.9722, 0.5387), (-1.05, 0.9424, 0.5376), (-0.3152, 1.074, 0.5522), (-0.3152, 0.9191, 0.5762), (0.05202, 0.9287, 0.5795), (0.05202, 1.066, 0.5582), (-0.6825, 1.067, 0.541), (-0.6825, 0.9232, 0.5632), (0.4525, 0.9924, 0.5356), (-1.05, 0.9915, 0.53), (-0.3152, 0.9984, 0.575), (0.05202, 0.9992, 0.5796), (-0.6825, 0.9966, 0.5629), (0.3285, 1.324, 0.512), (-1.017, 1.312, 0.5365), (0.3285, 1.346, 0.4821), (-1.017, 1.367, 0.4638), (-0.3444, 1.271, 0.5387), (-0.3444, 1.357, 0.4236), (-0.007941, 1.349, 0.4276), (-0.007941, 1.272, 0.5295), (-0.6808, 1.283, 0.541), (-0.6808, 1.363, 0.4348), (0.359, 1.335, 0.4971), (-1.017, 1.339, 0.5002), (-0.3444, 1.306, 0.4751), (-0.007941, 1.303, 0.4726), (-0.6808, 1.315, 0.4819), (0.1252, -1.386, -0.7556), (-1.033, -1.318, -0.8124), (0.1252, -1.41, -0.7842), (-1.033, -1.374, -0.8822), (-0.4571, -1.356, -0.7354), (-0.4573, -1.445, -0.8457), (-0.1679, -1.445, -0.8184), (-0.1678, -1.351, -0.7263), (-0.7457, -1.339, -0.7645), (-0.7459, -1.422, -0.8664), (0.1515, -1.4, -0.7679), (-1.033, -1.346, -0.8472), (-0.4583, -1.407, -0.785), (-0.1689, -1.413, -0.764), (-0.7469, -1.387, -0.8099), (0.1252, -1.107, -0.9741), (-1.033, -0.9588, -0.9917), (0.1252, -1.118, -1.009), (-1.033, -0.9857, -1.077), (-0.4571, -1.045, -0.9377), (-0.4573, -1.088, -1.073), (-0.1679, -1.123, -1.054), (-0.1678, -1.085, -0.934), (-0.7457, -1.004, -0.9562), (-0.7459, -1.043, -1.082), (0.1515, -1.116, -0.9908), (-1.033, -0.9722, -1.035), (-0.4583, -1.075, -1.003), (-0.1689, -1.113, -0.9914), (-0.7469, -1.032, -1.016), (0.3285, -1.21, -1.288), (-1.017, -1.182, -1.288), (0.3285, -1.246, -1.295), (-1.017, -1.272, -1.304), (-0.3444, -1.162, -1.252), (-0.3444, -1.303, -1.278), (-0.007941, -1.296, -1.272), (-0.007941, -1.171, -1.25), (-0.6808, -1.165, -1.264), (-0.6808, -1.296, -1.288), (0.359, -1.228, -1.291), (-1.017, -1.227, -1.296), (-0.3444, -1.234, -1.255), (-0.007941, -1.235, -1.251), (-0.6808, -1.232, -1.266)], [], [(12, 9, 3, 7), (11, 10, 5, 18, 17), (10, 12, 7, 5), (0, 6, 11, 8), (6, 4, 10, 11), (4, 15, 14, 12, 10), (14, 13, 1, 9, 12), (8, 11, 17, 16, 2), (19, 21, 22, 23, 24, 20), (23, 25, 26, 27, 29, 24), (27, 28, 31, 29), (24, 29, 30, 38), (29, 31, 33, 34, 30), (28, 37, 32, 31), (31, 32, 36, 35, 33), (20, 24, 38, 39), (40, 42, 43, 45, 41), (43, 44, 48, 47, 45), (45, 47, 50, 51, 59, 46), (41, 45, 46, 60), (48, 58, 49, 47), (47, 49, 54, 53, 52, 50), (49, 56, 55, 54), (58, 57, 56, 49), (61, 63, 64, 66, 62), (64, 65, 69, 68, 66), (66, 68, 71, 72, 80, 67), (62, 66, 67, 81), (69, 79, 70, 68), (68, 70, 75, 74, 73, 71), (70, 77, 76, 75), (79, 78, 77, 70), (96, 93, 85, 91), (95, 94, 87, 88), (92, 95, 88, 84), (94, 96, 91, 87), (86, 90, 96, 94), (82, 89, 95, 92), (89, 86, 94, 95), (90, 83, 93, 96), (111, 108, 100, 106), (110, 109, 102, 103), (107, 110, 103, 99), (109, 111, 106, 102), (101, 105, 111, 109), (97, 104, 110, 107), (104, 101, 109, 110), (105, 98, 108, 111), (126, 123, 115, 121), (125, 124, 117, 118), (122, 125, 118, 114), (124, 126, 121, 117), (116, 120, 126, 124), (112, 119, 125, 122), (119, 116, 124, 125), (120, 113, 123, 126), (141, 138, 130, 136), (140, 139, 132, 133), (137, 140, 133, 129), (139, 141, 136, 132), (131, 135, 141, 139), (127, 134, 140, 137), (134, 131, 139, 140), (135, 128, 138, 141), (156, 153, 145, 151), (155, 154, 147, 148), (152, 155, 148, 144), (154, 156, 151, 147), (146, 150, 156, 154), (142, 149, 155, 152), (149, 146, 154, 155), (150, 143, 153, 156), (171, 168, 160, 166), (170, 169, 162, 163), (167, 170, 163, 159), (169, 171, 166, 162), (161, 165, 171, 169), (157, 164, 170, 167), (164, 161, 169, 170), (165, 158, 168, 171), (186, 183, 175, 181), (185, 184, 177, 178), (182, 185, 178, 174), (184, 186, 181, 177), (176, 180, 186, 184), (172, 179, 185, 182), (179, 176, 184, 185), (180, 173, 183, 186), (201, 198, 190, 196), (200, 199, 192, 193), (197, 200, 193, 189), (199, 201, 196, 192), (191, 195, 201, 199), (187, 194, 200, 197), (194, 191, 199, 200), (195, 188, 198, 201), (216, 213, 205, 211), (215, 214, 207, 208), (212, 215, 208, 204), (214, 216, 211, 207), (206, 210, 216, 214), (202, 209, 215, 212), (209, 206, 214, 215), (210, 203, 213, 216), (231, 228, 220, 226), (230, 229, 222, 223), (227, 230, 223, 219), (229, 231, 226, 222), (221, 225, 231, 229), (217, 224, 230, 227), (224, 221, 229, 230), (225, 218, 228, 231), (246, 243, 235, 241), (245, 244, 237, 238), (242, 245, 238, 234), (244, 246, 241, 237), (236, 240, 246, 244), (232, 239, 245, 242), (239, 236, 244, 245), (240, 233, 243, 246), (261, 258, 250, 256), (260, 259, 252, 253), (257, 260, 253, 249), (259, 261, 256, 252), (251, 255, 261, 259), (247, 254, 260, 257), (254, 251, 259, 260), (255, 248, 258, 261)])
me_plane_024.polygons.foreach_set('material_index', [0, 0, 0, 0, 0, 0, 0, 0, 0, 0, 0, 0, 0, 0, 0, 0, 0, 0, 0, 0, 0, 0, 0, 0, 0, 0, 0, 0, 0, 0, 0, 0, 1, 1, 1, 1, 1, 1, 1, 1, 1, 1, 1, 1, 1, 1, 1, 1, 1, 1, 1, 1, 1, 1, 1, 1, 1, 1, 1, 1, 1, 1, 1, 1, 1, 1, 1, 1, 1, 1, 1, 1, 1, 1, 1, 1, 1, 1, 1, 1, 1, 1, 1, 1, 1, 1, 1, 1, 1, 1, 1, 1, 1, 1, 1, 1, 1, 1, 1, 1, 1, 1, 1, 1, 1, 1, 1, 1, 1, 1, 1, 1, 1, 1, 1, 1, 1, 1, 1, 1, 1, 1, 1, 1, 1, 1, 1, 1])
_uv = me_plane_024.uv_layers.new(name='UVMap')
_uv.uv.foreach_set('vector', [0.75, 0.5, 1.0, 0.5, 1.0, 1.0, 0.75, 1.0, 0.25, 0.5, 0.5, 0.5, 0.5, 1.0, 0.2735, 1.0, 0.25, 0.9177, 0.5, 0.5, 0.75, 0.5, 0.75, 1.0, 0.5, 1.0, 0.0, 0.0, 0.25, 0.0, 0.25, 0.5, 0.0, 0.5, 0.25, 0.0, 0.5, 0.0, 0.5, 0.5, 0.25, 0.5, 0.5, 0.0, 0.6704, 0.0, 0.75, 0.4498, 0.75, 0.5, 0.5, 0.5, 0.75, 0.4498, 0.828, 0.0, 1.0, 0.0, 1.0, 0.5, 0.75, 0.5, 0.0, 0.5, 0.25, 0.5, 0.25, 0.9177, 0.2272, 1.0, 0.0, 1.0, 0.0, 0.0, 0.0873, 0.0, 0.25, 0.1286, 0.25, 0.1287, 0.25, 0.5, 0.0, 0.5, 0.25, 0.1287, 0.25, 0.1286, 0.4179, 0.0, 0.5, 0.0, 0.5, 0.5, 0.25, 0.5, 0.5, 0.0, 0.75, 0.0, 0.75, 0.5, 0.5, 0.5, 0.25, 0.5, 0.5, 0.5, 0.5, 1.0, 0.25, 1.0, 0.5, 0.5, 0.75, 0.5, 0.75, 0.8201, 0.7182, 1.0, 0.5, 1.0, 0.75, 0.0, 1.0, 0.0, 1.0, 0.5, 0.75, 0.5, 0.75, 0.5, 1.0, 0.5, 1.0, 1.0, 0.8002, 1.0, 0.75, 0.8201, 0.0, 0.5, 0.25, 0.5, 0.25, 1.0, 0.0, 1.0, 0.0, 0.0, 0.2021, 0.0, 0.25, 0.1797, 0.25, 0.5, 0.0, 0.5, 0.25, 0.1797, 0.2995, 0.0, 0.5, 0.0, 0.5, 0.5, 0.25, 0.5, 0.25, 0.5, 0.5, 0.5, 0.5, 0.7981, 0.5, 0.7982, 0.3047, 1.0, 0.25, 1.0, 0.0, 0.5, 0.25, 0.5, 0.25, 1.0, 0.0, 1.0, 0.5, 0.0, 0.75, 0.0, 0.75, 0.5, 0.5, 0.5, 0.5, 0.5, 0.75, 0.5, 0.75, 1.0, 0.6929, 1.0, 0.5, 0.7982, 0.5, 0.7981, 0.75, 0.5, 1.0, 0.5, 1.0, 1.0, 0.75, 1.0, 0.75, 0.0, 1.0, 0.0, 1.0, 0.5, 0.75, 0.5, 0.0, 0.0, 0.2021, 0.0, 0.25, 0.1797, 0.25, 0.5, 0.0, 0.5, 0.25, 0.1797, 0.2995, 0.0, 0.5, 0.0, 0.5, 0.5, 0.25, 0.5, 0.25, 0.5, 0.5, 0.5, 0.5, 0.7981, 0.5, 0.7982, 0.3047, 1.0, 0.25, 1.0, 0.0, 0.5, 0.25, 0.5, 0.25, 1.0, 0.0, 1.0, 0.5, 0.0, 0.75, 0.0, 0.75, 0.5, 0.5, 0.5, 0.5, 0.5, 0.75, 0.5, 0.75, 1.0, 0.6929, 1.0, 0.5, 0.7982, 0.5, 0.7981, 0.75, 0.5, 1.0, 0.5, 1.0, 1.0, 0.75, 1.0, 0.75, 0.0, 1.0, 0.0, 1.0, 0.5, 0.75, 0.5, 0.75, 0.5, 1.0, 0.5, 1.0, 1.0, 0.75, 1.0, 0.25, 0.5, 0.5, 0.5, 0.5, 1.0, 0.25, 1.0, 0.0, 0.5, 0.25, 0.5, 0.25, 1.0, 0.0, 1.0, 0.5, 0.5, 0.75, 0.5, 0.75, 1.0, 0.5, 1.0, 0.5, 0.0, 0.75, 0.0, 0.75, 0.5, 0.5, 0.5, 0.0, 0.0, 0.25, 0.0, 0.25, 0.5, 0.0, 0.5, 0.25, 0.0, 0.5, 0.0, 0.5, 0.5, 0.25, 0.5, 0.75, 0.0, 1.0, 0.0, 1.0, 0.5, 0.75, 0.5, 0.75, 0.5, 1.0, 0.5, 1.0, 1.0, 0.75, 1.0, 0.25, 0.5, 0.5, 0.5, 0.5, 1.0, 0.25, 1.0, 0.0, 0.5, 0.25, 0.5, 0.25, 1.0, 0.0, 1.0, 0.5, 0.5, 0.75, 0.5, 0.75, 1.0, 0.5, 1.0, 0.5, 0.0, 0.75, 0.0, 0.75, 0.5, 0.5, 0.5, 0.0, 0.0, 0.25, 0.0, 0.25, 0.5, 0.0, 0.5, 0.25, 0.0, 0.5, 0.0, 0.5, 0.5, 0.25, 0.5, 0.75, 0.0, 1.0, 0.0, 1.0, 0.5, 0.75, 0.5, 0.75, 0.5, 1.0, 0.5, 1.0, 1.0, 0.75, 1.0, 0.25, 0.5, 0.5, 0.5, 0.5, 1.0, 0.25, 1.0, 0.0, 0.5, 0.25, 0.5, 0.25, 1.0, 0.0, 1.0, 0.5, 0.5, 0.75, 0.5, 0.75, 1.0, 0.5, 1.0, 0.5, 0.0, 0.75, 0.0, 0.75, 0.5, 0.5, 0.5, 0.0, 0.0, 0.25, 0.0, 0.25, 0.5, 0.0, 0.5, 0.25, 0.0, 0.5, 0.0, 0.5, 0.5, 0.25, 0.5, 0.75, 0.0, 1.0, 0.0, 1.0, 0.5, 0.75, 0.5, 0.75, 0.5, 1.0, 0.5, 1.0, 1.0, 0.75, 1.0, 0.25, 0.5, 0.5, 0.5, 0.5, 1.0, 0.25, 1.0, 0.0, 0.5, 0.25, 0.5, 0.25, 1.0, 0.0, 1.0, 0.5, 0.5, 0.75, 0.5, 0.75, 1.0, 0.5, 1.0, 0.5, 0.0, 0.75, 0.0, 0.75, 0.5, 0.5, 0.5, 0.0, 0.0, 0.25, 0.0, 0.25, 0.5, 0.0, 0.5, 0.25, 0.0, 0.5, 0.0, 0.5, 0.5, 0.25, 0.5, 0.75, 0.0, 1.0, 0.0, 1.0, 0.5, 0.75, 0.5, 0.75, 0.5, 1.0, 0.5, 1.0, 1.0, 0.75, 1.0, 0.25, 0.5, 0.5, 0.5, 0.5, 1.0, 0.25, 1.0, 0.0, 0.5, 0.25, 0.5, 0.25, 1.0, 0.0, 1.0, 0.5, 0.5, 0.75, 0.5, 0.75, 1.0, 0.5, 1.0, 0.5, 0.0, 0.75, 0.0, 0.75, 0.5, 0.5, 0.5, 0.0, 0.0, 0.25, 0.0, 0.25, 0.5, 0.0, 0.5, 0.25, 0.0, 0.5, 0.0, 0.5, 0.5, 0.25, 0.5, 0.75, 0.0, 1.0, 0.0, 1.0, 0.5, 0.75, 0.5, 0.75, 0.5, 1.0, 0.5, 1.0, 1.0, 0.75, 1.0, 0.25, 0.5, 0.5, 0.5, 0.5, 1.0, 0.25, 1.0, 0.0, 0.5, 0.25, 0.5, 0.25, 1.0, 0.0, 1.0, 0.5, 0.5, 0.75, 0.5, 0.75, 1.0, 0.5, 1.0, 0.5, 0.0, 0.75, 0.0, 0.75, 0.5, 0.5, 0.5, 0.0, 0.0, 0.25, 0.0, 0.25, 0.5, 0.0, 0.5, 0.25, 0.0, 0.5, 0.0, 0.5, 0.5, 0.25, 0.5, 0.75, 0.0, 1.0, 0.0, 1.0, 0.5, 0.75, 0.5, 0.75, 0.5, 1.0, 0.5, 1.0, 1.0, 0.75, 1.0, 0.25, 0.5, 0.5, 0.5, 0.5, 1.0, 0.25, 1.0, 0.0, 0.5, 0.25, 0.5, 0.25, 1.0, 0.0, 1.0, 0.5, 0.5, 0.75, 0.5, 0.75, 1.0, 0.5, 1.0, 0.5, 0.0, 0.75, 0.0, 0.75, 0.5, 0.5, 0.5, 0.0, 0.0, 0.25, 0.0, 0.25, 0.5, 0.0, 0.5, 0.25, 0.0, 0.5, 0.0, 0.5, 0.5, 0.25, 0.5, 0.75, 0.0, 1.0, 0.0, 1.0, 0.5, 0.75, 0.5, 0.75, 0.5, 1.0, 0.5, 1.0, 1.0, 0.75, 1.0, 0.25, 0.5, 0.5, 0.5, 0.5, 1.0, 0.25, 1.0, 0.0, 0.5, 0.25, 0.5, 0.25, 1.0, 0.0, 1.0, 0.5, 0.5, 0.75, 0.5, 0.75, 1.0, 0.5, 1.0, 0.5, 0.0, 0.75, 0.0, 0.75, 0.5, 0.5, 0.5, 0.0, 0.0, 0.25, 0.0, 0.25, 0.5, 0.0, 0.5, 0.25, 0.0, 0.5, 0.0, 0.5, 0.5, 0.25, 0.5, 0.75, 0.0, 1.0, 0.0, 1.0, 0.5, 0.75, 0.5, 0.75, 0.5, 1.0, 0.5, 1.0, 1.0, 0.75, 1.0, 0.25, 0.5, 0.5, 0.5, 0.5, 1.0, 0.25, 1.0, 0.0, 0.5, 0.25, 0.5, 0.25, 1.0, 0.0, 1.0, 0.5, 0.5, 0.75, 0.5, 0.75, 1.0, 0.5, 1.0, 0.5, 0.0, 0.75, 0.0, 0.75, 0.5, 0.5, 0.5, 0.0, 0.0, 0.25, 0.0, 0.25, 0.5, 0.0, 0.5, 0.25, 0.0, 0.5, 0.0, 0.5, 0.5, 0.25, 0.5, 0.75, 0.0, 1.0, 0.0, 1.0, 0.5, 0.75, 0.5, 0.75, 0.5, 1.0, 0.5, 1.0, 1.0, 0.75, 1.0, 0.25, 0.5, 0.5, 0.5, 0.5, 1.0, 0.25, 1.0, 0.0, 0.5, 0.25, 0.5, 0.25, 1.0, 0.0, 1.0, 0.5, 0.5, 0.75, 0.5, 0.75, 1.0, 0.5, 1.0, 0.5, 0.0, 0.75, 0.0, 0.75, 0.5, 0.5, 0.5, 0.0, 0.0, 0.25, 0.0, 0.25, 0.5, 0.0, 0.5, 0.25, 0.0, 0.5, 0.0, 0.5, 0.5, 0.25, 0.5, 0.75, 0.0, 1.0, 0.0, 1.0, 0.5, 0.75, 0.5, 0.75, 0.5, 1.0, 0.5, 1.0, 1.0, 0.75, 1.0, 0.25, 0.5, 0.5, 0.5, 0.5, 1.0, 0.25, 1.0, 0.0, 0.5, 0.25, 0.5, 0.25, 1.0, 0.0, 1.0, 0.5, 0.5, 0.75, 0.5, 0.75, 1.0, 0.5, 1.0, 0.5, 0.0, 0.75, 0.0, 0.75, 0.5, 0.5, 0.5, 0.0, 0.0, 0.25, 0.0, 0.25, 0.5, 0.0, 0.5, 0.25, 0.0, 0.5, 0.0, 0.5, 0.5, 0.25, 0.5, 0.75, 0.0, 1.0, 0.0, 1.0, 0.5, 0.75, 0.5, 0.75, 0.5, 1.0, 0.5, 1.0, 1.0, 0.75, 1.0, 0.25, 0.5, 0.5, 0.5, 0.5, 1.0, 0.25, 1.0, 0.0, 0.5, 0.25, 0.5, 0.25, 1.0, 0.0, 1.0, 0.5, 0.5, 0.75, 0.5, 0.75, 1.0, 0.5, 1.0, 0.5, 0.0, 0.75, 0.0, 0.75, 0.5, 0.5, 0.5, 0.0, 0.0, 0.25, 0.0, 0.25, 0.5, 0.0, 0.5, 0.25, 0.0, 0.5, 0.0, 0.5, 0.5, 0.25, 0.5, 0.75, 0.0, 1.0, 0.0, 1.0, 0.5, 0.75, 0.5])
me_plane_024.materials.append(mat_material_004)
me_plane_024.materials.append(mat_material_005)
me_plane_024.update()

# ---- objects
ob_grass1 = bpy.data.objects.new('Grass1', me_plane)
ob_grass2 = bpy.data.objects.new('Grass2', me_plane_003)
ob_grass3 = bpy.data.objects.new('Grass3', me_plane_024)

# ---- transforms, parenting, visibility, modifiers, constraints
ob_grass1.location = (-0.001452, -0.2868, 0.102)
ob_grass1.rotation_euler = (-0.0, -1.571, -0.0)
ob_grass1.scale = (0.1, 0.1, 0.1)
ob_grass2.location = (0.07696, 0.05042, 0.06755)
ob_grass2.rotation_euler = (0.0, 1.571, 0.0)
ob_grass2.scale = (0.6729, 0.6729, 0.6729)
ob_grass3.location = (0.001213, 0.3427, 0.102)
ob_grass3.rotation_euler = (-0.0, -1.571, -0.0)
ob_grass3.scale = (0.1, 0.1, 0.1)

# ---- collection membership
col_collection.objects.link(ob_grass1)
col_collection_2.objects.link(ob_grass2)
col_collection_3.objects.link(ob_grass3)

# ---- scene / render settings (as saved in the file)
scene.frame_start = 1; scene.frame_end = 250; scene.frame_set(79)
scene.render.engine = 'BLENDER_EEVEE_NEXT'
scene.cycles.sampling_pattern = 'TABULATED_SOBOL'
scene.eevee.ray_tracing_options.trace_max_roughness = 0.0
bpy.context.view_layer.update()

# ---- added for rendering (the .blend has no active camera and no usable light): camera, sun
cam_auto = bpy.data.cameras.new('AutoCamera')
cam_auto.lens = 50.0
cam_auto.sensor_width = 36.0
cam_auto.clip_end = 1000.0
ob_auto_camera = bpy.data.objects.new('AutoCamera', cam_auto)
scene.collection.objects.link(ob_auto_camera)
ob_auto_camera.location = (0.911396, -1.03614, 0.827107)
ob_auto_camera.rotation_euler = (1.09748, -7.21219e-08, 0.694738)
scene.camera = ob_auto_camera
light_auto_sun = bpy.data.lights.new('AutoSun', 'SUN')
light_auto_sun.energy = 3.0
light_auto_sun.angle = 0.0523599
ob_auto_sun = bpy.data.objects.new('AutoSun', light_auto_sun)
scene.collection.objects.link(ob_auto_sun)
ob_auto_sun.rotation_euler = (0.872665, 0.174533, 0.523599)
bpy.context.view_layer.update()
